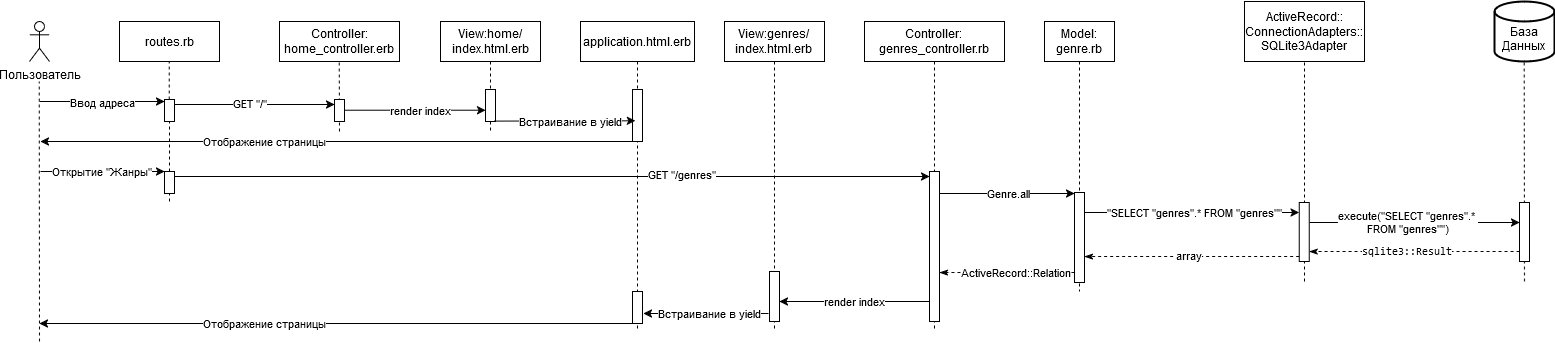

The diagram above was exported from draw.io. Its source (the exported page's mxGraphModel, read from the mxfile embedded in the PNG):
<mxGraphModel dx="1430" dy="782" grid="1" gridSize="10" guides="1" tooltips="1" connect="1" arrows="1" fold="1" page="1" pageScale="1" pageWidth="850" pageHeight="1100" math="0" shadow="0">
  <root>
    <mxCell id="0" />
    <mxCell id="1" parent="0" />
    <mxCell id="tYpc_6L7HMuKdfje9hwW-4" value="View:home/index.html.erb" style="shape=umlLifeline;perimeter=lifelinePerimeter;whiteSpace=wrap;html=1;container=1;dropTarget=0;collapsible=0;recursiveResize=0;outlineConnect=0;portConstraint=eastwest;newEdgeStyle={&quot;curved&quot;:0,&quot;rounded&quot;:0};" parent="1" vertex="1">
      <mxGeometry x="816" y="40" width="100" height="110" as="geometry" />
    </mxCell>
    <mxCell id="tYpc_6L7HMuKdfje9hwW-9" value="" style="html=1;points=[[0,0,0,0,5],[0,1,0,0,-5],[1,0,0,0,5],[1,1,0,0,-5]];perimeter=orthogonalPerimeter;outlineConnect=0;targetShapes=umlLifeline;portConstraint=eastwest;newEdgeStyle={&quot;curved&quot;:0,&quot;rounded&quot;:0};" parent="tYpc_6L7HMuKdfje9hwW-4" vertex="1">
      <mxGeometry x="45" y="68" width="10" height="32" as="geometry" />
    </mxCell>
    <mxCell id="tYpc_6L7HMuKdfje9hwW-33" value="&lt;div&gt;View:genres/&lt;/div&gt;&lt;div&gt;index.html.erb&lt;br&gt;&lt;/div&gt;" style="shape=umlLifeline;perimeter=lifelinePerimeter;whiteSpace=wrap;html=1;container=1;dropTarget=0;collapsible=0;recursiveResize=0;outlineConnect=0;portConstraint=eastwest;newEdgeStyle={&quot;curved&quot;:0,&quot;rounded&quot;:0};" parent="1" vertex="1">
      <mxGeometry x="1100" y="40" width="100" height="310" as="geometry" />
    </mxCell>
    <mxCell id="4oy4x_PYkp_Zsue_m4NZ-5" value="&lt;div&gt;Model:&lt;/div&gt;&lt;div&gt;genre.rb&lt;br&gt;&lt;/div&gt;" style="shape=umlLifeline;perimeter=lifelinePerimeter;whiteSpace=wrap;html=1;container=1;dropTarget=0;collapsible=0;recursiveResize=0;outlineConnect=0;portConstraint=eastwest;newEdgeStyle={&quot;curved&quot;:0,&quot;rounded&quot;:0};" parent="1" vertex="1">
      <mxGeometry x="1420" y="40" width="70" height="270" as="geometry" />
    </mxCell>
    <mxCell id="7OG68iCXWEb1AxIP0ivG-18" value="" style="html=1;points=[[0,0,0,0,5],[0,1,0,0,-5],[1,0,0,0,5],[1,1,0,0,-5]];perimeter=orthogonalPerimeter;outlineConnect=0;targetShapes=umlLifeline;portConstraint=eastwest;newEdgeStyle={&quot;curved&quot;:0,&quot;rounded&quot;:0};" vertex="1" parent="4oy4x_PYkp_Zsue_m4NZ-5">
      <mxGeometry x="30" y="171" width="10" height="90" as="geometry" />
    </mxCell>
    <mxCell id="4oy4x_PYkp_Zsue_m4NZ-6" value="Пользователь" style="shape=umlActor;verticalLabelPosition=bottom;verticalAlign=top;html=1;outlineConnect=0;" parent="1" vertex="1">
      <mxGeometry x="405" y="40" width="20" height="40" as="geometry" />
    </mxCell>
    <mxCell id="4oy4x_PYkp_Zsue_m4NZ-22" value="&lt;div&gt;Controller:&lt;/div&gt;&lt;div&gt;genres_controller.rb&lt;br&gt;&lt;/div&gt;" style="shape=umlLifeline;perimeter=lifelinePerimeter;whiteSpace=wrap;html=1;container=1;dropTarget=0;collapsible=0;recursiveResize=0;outlineConnect=0;portConstraint=eastwest;newEdgeStyle={&quot;curved&quot;:0,&quot;rounded&quot;:0};" parent="1" vertex="1">
      <mxGeometry x="1240" y="40" width="140" height="310" as="geometry" />
    </mxCell>
    <mxCell id="7OG68iCXWEb1AxIP0ivG-14" value="" style="html=1;points=[[0,0,0,0,5],[0,1,0,0,-5],[1,0,0,0,5],[1,1,0,0,-5]];perimeter=orthogonalPerimeter;outlineConnect=0;targetShapes=umlLifeline;portConstraint=eastwest;newEdgeStyle={&quot;curved&quot;:0,&quot;rounded&quot;:0};" vertex="1" parent="4oy4x_PYkp_Zsue_m4NZ-22">
      <mxGeometry x="65" y="150" width="10" height="150" as="geometry" />
    </mxCell>
    <mxCell id="7OG68iCXWEb1AxIP0ivG-1" value="" style="endArrow=classic;html=1;rounded=0;entryX=0;entryY=0;entryDx=0;entryDy=5;entryPerimeter=0;" edge="1" parent="1" source="7OG68iCXWEb1AxIP0ivG-43">
      <mxGeometry width="50" height="50" relative="1" as="geometry">
        <mxPoint x="755.9285714285713" y="128.71" as="sourcePoint" />
        <mxPoint x="861" y="128.71" as="targetPoint" />
      </mxGeometry>
    </mxCell>
    <mxCell id="7OG68iCXWEb1AxIP0ivG-2" value="&lt;div&gt;render index&lt;/div&gt;" style="edgeLabel;html=1;align=center;verticalAlign=middle;resizable=0;points=[];" vertex="1" connectable="0" parent="7OG68iCXWEb1AxIP0ivG-1">
      <mxGeometry x="-0.2944" y="-2" relative="1" as="geometry">
        <mxPoint x="26" y="-2" as="offset" />
      </mxGeometry>
    </mxCell>
    <mxCell id="7OG68iCXWEb1AxIP0ivG-4" value="" style="endArrow=classic;html=1;rounded=0;" edge="1" parent="1" source="7OG68iCXWEb1AxIP0ivG-48">
      <mxGeometry width="50" height="50" relative="1" as="geometry">
        <mxPoint x="865.5" y="160" as="sourcePoint" />
        <mxPoint x="416" y="160" as="targetPoint" />
      </mxGeometry>
    </mxCell>
    <mxCell id="7OG68iCXWEb1AxIP0ivG-8" value="&lt;div&gt;Отображение страницы&lt;br&gt;&lt;/div&gt;" style="edgeLabel;html=1;align=center;verticalAlign=middle;resizable=0;points=[];" vertex="1" connectable="0" parent="7OG68iCXWEb1AxIP0ivG-4">
      <mxGeometry x="0.0209" y="-1" relative="1" as="geometry">
        <mxPoint x="-66" y="1" as="offset" />
      </mxGeometry>
    </mxCell>
    <mxCell id="7OG68iCXWEb1AxIP0ivG-10" value="" style="endArrow=classic;html=1;rounded=0;" edge="1" parent="1" target="7OG68iCXWEb1AxIP0ivG-45">
      <mxGeometry width="50" height="50" relative="1" as="geometry">
        <mxPoint x="416" y="190" as="sourcePoint" />
        <mxPoint x="536" y="190" as="targetPoint" />
      </mxGeometry>
    </mxCell>
    <mxCell id="7OG68iCXWEb1AxIP0ivG-11" value="&lt;div&gt;Открытие &quot;Жанры&quot;&lt;/div&gt;" style="edgeLabel;html=1;align=center;verticalAlign=middle;resizable=0;points=[];" vertex="1" connectable="0" parent="7OG68iCXWEb1AxIP0ivG-10">
      <mxGeometry x="-0.2944" y="-2" relative="1" as="geometry">
        <mxPoint x="17" y="-2" as="offset" />
      </mxGeometry>
    </mxCell>
    <mxCell id="7OG68iCXWEb1AxIP0ivG-13" value="&lt;div&gt;&lt;br&gt;&lt;/div&gt;&lt;div&gt;База&lt;/div&gt;&lt;div&gt;Данных&lt;br&gt;&lt;/div&gt;" style="strokeWidth=2;html=1;shape=mxgraph.flowchart.database;whiteSpace=wrap;" vertex="1" parent="1">
      <mxGeometry x="1870" y="20" width="60" height="60" as="geometry" />
    </mxCell>
    <mxCell id="7OG68iCXWEb1AxIP0ivG-15" value="" style="endArrow=classic;html=1;rounded=0;exitX=1;exitY=0;exitDx=0;exitDy=5;exitPerimeter=0;" edge="1" parent="1" source="7OG68iCXWEb1AxIP0ivG-45" target="7OG68iCXWEb1AxIP0ivG-14">
      <mxGeometry width="50" height="50" relative="1" as="geometry">
        <mxPoint x="1015" y="240" as="sourcePoint" />
        <mxPoint x="1065" y="190" as="targetPoint" />
      </mxGeometry>
    </mxCell>
    <mxCell id="7OG68iCXWEb1AxIP0ivG-16" value="GET &quot;/genres&quot;" style="edgeLabel;html=1;align=center;verticalAlign=middle;resizable=0;points=[];" vertex="1" connectable="0" parent="7OG68iCXWEb1AxIP0ivG-15">
      <mxGeometry x="0.3424" y="2" relative="1" as="geometry">
        <mxPoint as="offset" />
      </mxGeometry>
    </mxCell>
    <mxCell id="7OG68iCXWEb1AxIP0ivG-17" value="" style="endArrow=classic;html=1;rounded=0;" edge="1" parent="1">
      <mxGeometry width="50" height="50" relative="1" as="geometry">
        <mxPoint x="1315" y="212" as="sourcePoint" />
        <mxPoint x="1450" y="212" as="targetPoint" />
        <Array as="points">
          <mxPoint x="1350" y="212" />
        </Array>
      </mxGeometry>
    </mxCell>
    <mxCell id="7OG68iCXWEb1AxIP0ivG-19" value="Genre.all" style="edgeLabel;html=1;align=center;verticalAlign=middle;resizable=0;points=[];" vertex="1" connectable="0" parent="7OG68iCXWEb1AxIP0ivG-17">
      <mxGeometry x="0.014" relative="1" as="geometry">
        <mxPoint as="offset" />
      </mxGeometry>
    </mxCell>
    <mxCell id="7OG68iCXWEb1AxIP0ivG-22" value="" style="endArrow=none;dashed=1;html=1;rounded=0;entryX=0.5;entryY=1;entryDx=0;entryDy=0;" edge="1" parent="1" target="7OG68iCXWEb1AxIP0ivG-53">
      <mxGeometry width="50" height="50" relative="1" as="geometry">
        <mxPoint x="1680" y="300" as="sourcePoint" />
        <mxPoint x="1679.66" y="90" as="targetPoint" />
      </mxGeometry>
    </mxCell>
    <mxCell id="7OG68iCXWEb1AxIP0ivG-21" value="" style="html=1;points=[[0,0,0,0,5],[0,1,0,0,-5],[1,0,0,0,5],[1,1,0,0,-5]];perimeter=orthogonalPerimeter;outlineConnect=0;targetShapes=umlLifeline;portConstraint=eastwest;newEdgeStyle={&quot;curved&quot;:0,&quot;rounded&quot;:0};" vertex="1" parent="1">
      <mxGeometry x="1674.66" y="221" width="10" height="59" as="geometry" />
    </mxCell>
    <mxCell id="7OG68iCXWEb1AxIP0ivG-23" value="" style="endArrow=classic;html=1;rounded=0;" edge="1" parent="1" target="7OG68iCXWEb1AxIP0ivG-21">
      <mxGeometry width="50" height="50" relative="1" as="geometry">
        <mxPoint x="1460" y="231" as="sourcePoint" />
        <mxPoint x="1510" y="181" as="targetPoint" />
      </mxGeometry>
    </mxCell>
    <mxCell id="7OG68iCXWEb1AxIP0ivG-24" value="&quot;SELECT &quot;genres&quot;.* FROM &quot;genres&quot;&quot;" style="edgeLabel;html=1;align=center;verticalAlign=middle;resizable=0;points=[];" vertex="1" connectable="0" parent="7OG68iCXWEb1AxIP0ivG-23">
      <mxGeometry x="0.2632" y="3" relative="1" as="geometry">
        <mxPoint x="-26" y="3" as="offset" />
      </mxGeometry>
    </mxCell>
    <mxCell id="7OG68iCXWEb1AxIP0ivG-25" value="" style="endArrow=classicThin;html=1;rounded=0;exitX=0;exitY=1;exitDx=0;exitDy=-5;exitPerimeter=0;dashed=1;endFill=1;" edge="1" parent="1" source="7OG68iCXWEb1AxIP0ivG-21" target="7OG68iCXWEb1AxIP0ivG-18">
      <mxGeometry width="50" height="50" relative="1" as="geometry">
        <mxPoint x="1560" y="311" as="sourcePoint" />
        <mxPoint x="1610" y="261" as="targetPoint" />
      </mxGeometry>
    </mxCell>
    <mxCell id="7OG68iCXWEb1AxIP0ivG-27" value="array" style="edgeLabel;html=1;align=center;verticalAlign=middle;resizable=0;points=[];" vertex="1" connectable="0" parent="7OG68iCXWEb1AxIP0ivG-25">
      <mxGeometry x="0.0377" y="-1" relative="1" as="geometry">
        <mxPoint as="offset" />
      </mxGeometry>
    </mxCell>
    <mxCell id="7OG68iCXWEb1AxIP0ivG-28" value="" style="endArrow=classicThin;html=1;rounded=0;dashed=1;endFill=1;" edge="1" parent="1">
      <mxGeometry width="50" height="50" relative="1" as="geometry">
        <mxPoint x="1450" y="291" as="sourcePoint" />
        <mxPoint x="1315" y="291" as="targetPoint" />
      </mxGeometry>
    </mxCell>
    <mxCell id="7OG68iCXWEb1AxIP0ivG-31" value="ActiveRecord::Relation" style="edgeLabel;html=1;align=center;verticalAlign=middle;resizable=0;points=[];" vertex="1" connectable="0" parent="7OG68iCXWEb1AxIP0ivG-28">
      <mxGeometry x="0.0053" relative="1" as="geometry">
        <mxPoint x="8" as="offset" />
      </mxGeometry>
    </mxCell>
    <mxCell id="7OG68iCXWEb1AxIP0ivG-32" value="" style="endArrow=classicThin;html=1;rounded=0;dashed=1;endFill=1;" edge="1" parent="1" target="7OG68iCXWEb1AxIP0ivG-21">
      <mxGeometry width="50" height="50" relative="1" as="geometry">
        <mxPoint x="1895.07" y="270" as="sourcePoint" />
        <mxPoint x="1739.9985714285713" y="270" as="targetPoint" />
        <Array as="points">
          <mxPoint x="1830.07" y="270" />
        </Array>
      </mxGeometry>
    </mxCell>
    <mxCell id="7OG68iCXWEb1AxIP0ivG-58" value="&lt;code&gt;sqlite3::Result&lt;/code&gt; " style="edgeLabel;html=1;align=center;verticalAlign=middle;resizable=0;points=[];" vertex="1" connectable="0" parent="7OG68iCXWEb1AxIP0ivG-32">
      <mxGeometry x="0.0774" relative="1" as="geometry">
        <mxPoint as="offset" />
      </mxGeometry>
    </mxCell>
    <mxCell id="7OG68iCXWEb1AxIP0ivG-33" value="" style="endArrow=none;dashed=1;html=1;rounded=0;" edge="1" parent="1">
      <mxGeometry width="50" height="50" relative="1" as="geometry">
        <mxPoint x="415" y="360" as="sourcePoint" />
        <mxPoint x="414.71000000000004" y="100" as="targetPoint" />
      </mxGeometry>
    </mxCell>
    <mxCell id="7OG68iCXWEb1AxIP0ivG-34" value="routes.rb" style="rounded=0;whiteSpace=wrap;html=1;" vertex="1" parent="1">
      <mxGeometry x="495" y="40" width="100" height="40" as="geometry" />
    </mxCell>
    <UserObject label="&lt;div&gt;Controller:&lt;/div&gt;&lt;div&gt;home_controller.erb&lt;/div&gt;" link="&#10;View:home/index.html.erb&#10;&#10;" id="7OG68iCXWEb1AxIP0ivG-35">
      <mxCell style="rounded=0;whiteSpace=wrap;html=1;" vertex="1" parent="1">
        <mxGeometry x="655" y="40" width="120" height="40" as="geometry" />
      </mxCell>
    </UserObject>
    <mxCell id="7OG68iCXWEb1AxIP0ivG-36" value="" style="endArrow=none;dashed=1;html=1;rounded=0;" edge="1" parent="1" source="7OG68iCXWEb1AxIP0ivG-39">
      <mxGeometry width="50" height="50" relative="1" as="geometry">
        <mxPoint x="545" y="490" as="sourcePoint" />
        <mxPoint x="544.71" y="80" as="targetPoint" />
      </mxGeometry>
    </mxCell>
    <mxCell id="7OG68iCXWEb1AxIP0ivG-37" value="" style="endArrow=none;dashed=1;html=1;rounded=0;" edge="1" parent="1">
      <mxGeometry width="50" height="50" relative="1" as="geometry">
        <mxPoint x="715" y="150" as="sourcePoint" />
        <mxPoint x="714.71" y="80" as="targetPoint" />
      </mxGeometry>
    </mxCell>
    <mxCell id="7OG68iCXWEb1AxIP0ivG-38" value="" style="endArrow=classic;html=1;rounded=0;" edge="1" parent="1" target="7OG68iCXWEb1AxIP0ivG-39">
      <mxGeometry width="50" height="50" relative="1" as="geometry">
        <mxPoint x="415" y="120" as="sourcePoint" />
        <mxPoint x="515" y="120" as="targetPoint" />
      </mxGeometry>
    </mxCell>
    <mxCell id="7OG68iCXWEb1AxIP0ivG-41" value="Ввод адреса" style="edgeLabel;html=1;align=center;verticalAlign=middle;resizable=0;points=[];" vertex="1" connectable="0" parent="7OG68iCXWEb1AxIP0ivG-38">
      <mxGeometry x="0.0034" y="-1" relative="1" as="geometry">
        <mxPoint as="offset" />
      </mxGeometry>
    </mxCell>
    <mxCell id="7OG68iCXWEb1AxIP0ivG-40" value="" style="endArrow=none;dashed=1;html=1;rounded=0;" edge="1" parent="1" source="7OG68iCXWEb1AxIP0ivG-45" target="7OG68iCXWEb1AxIP0ivG-39">
      <mxGeometry width="50" height="50" relative="1" as="geometry">
        <mxPoint x="545" y="490" as="sourcePoint" />
        <mxPoint x="544.71" y="80" as="targetPoint" />
      </mxGeometry>
    </mxCell>
    <mxCell id="7OG68iCXWEb1AxIP0ivG-39" value="" style="html=1;points=[[0,0,0,0,5],[0,1,0,0,-5],[1,0,0,0,5],[1,1,0,0,-5]];perimeter=orthogonalPerimeter;outlineConnect=0;targetShapes=umlLifeline;portConstraint=eastwest;newEdgeStyle={&quot;curved&quot;:0,&quot;rounded&quot;:0};" vertex="1" parent="1">
      <mxGeometry x="540" y="118" width="10" height="22" as="geometry" />
    </mxCell>
    <mxCell id="7OG68iCXWEb1AxIP0ivG-42" value="" style="endArrow=classic;html=1;rounded=0;exitX=1;exitY=0;exitDx=0;exitDy=5;exitPerimeter=0;entryX=0;entryY=0;entryDx=0;entryDy=5;entryPerimeter=0;" edge="1" parent="1" source="7OG68iCXWEb1AxIP0ivG-39" target="7OG68iCXWEb1AxIP0ivG-43">
      <mxGeometry width="50" height="50" relative="1" as="geometry">
        <mxPoint x="555" y="130" as="sourcePoint" />
        <mxPoint x="645" y="123" as="targetPoint" />
      </mxGeometry>
    </mxCell>
    <mxCell id="7OG68iCXWEb1AxIP0ivG-44" value="GET &quot;/&quot;" style="edgeLabel;html=1;align=center;verticalAlign=middle;resizable=0;points=[];" vertex="1" connectable="0" parent="7OG68iCXWEb1AxIP0ivG-42">
      <mxGeometry x="-0.0679" y="1" relative="1" as="geometry">
        <mxPoint as="offset" />
      </mxGeometry>
    </mxCell>
    <mxCell id="7OG68iCXWEb1AxIP0ivG-43" value="" style="html=1;points=[[0,0,0,0,5],[0,1,0,0,-5],[1,0,0,0,5],[1,1,0,0,-5]];perimeter=orthogonalPerimeter;outlineConnect=0;targetShapes=umlLifeline;portConstraint=eastwest;newEdgeStyle={&quot;curved&quot;:0,&quot;rounded&quot;:0};" vertex="1" parent="1">
      <mxGeometry x="710" y="118" width="10" height="22" as="geometry" />
    </mxCell>
    <mxCell id="7OG68iCXWEb1AxIP0ivG-46" value="" style="endArrow=none;dashed=1;html=1;rounded=0;" edge="1" parent="1" target="7OG68iCXWEb1AxIP0ivG-45">
      <mxGeometry width="50" height="50" relative="1" as="geometry">
        <mxPoint x="545" y="220" as="sourcePoint" />
        <mxPoint x="545" y="140" as="targetPoint" />
      </mxGeometry>
    </mxCell>
    <mxCell id="7OG68iCXWEb1AxIP0ivG-45" value="" style="html=1;points=[[0,0,0,0,5],[0,1,0,0,-5],[1,0,0,0,5],[1,1,0,0,-5]];perimeter=orthogonalPerimeter;outlineConnect=0;targetShapes=umlLifeline;portConstraint=eastwest;newEdgeStyle={&quot;curved&quot;:0,&quot;rounded&quot;:0};" vertex="1" parent="1">
      <mxGeometry x="540" y="190" width="10" height="22" as="geometry" />
    </mxCell>
    <mxCell id="7OG68iCXWEb1AxIP0ivG-47" value="application.html.erb" style="shape=umlLifeline;perimeter=lifelinePerimeter;whiteSpace=wrap;html=1;container=1;dropTarget=0;collapsible=0;recursiveResize=0;outlineConnect=0;portConstraint=eastwest;newEdgeStyle={&quot;curved&quot;:0,&quot;rounded&quot;:0};" vertex="1" parent="1">
      <mxGeometry x="956" y="40" width="114" height="310" as="geometry" />
    </mxCell>
    <mxCell id="7OG68iCXWEb1AxIP0ivG-48" value="" style="html=1;points=[[0,0,0,0,5],[0,1,0,0,-5],[1,0,0,0,5],[1,1,0,0,-5]];perimeter=orthogonalPerimeter;outlineConnect=0;targetShapes=umlLifeline;portConstraint=eastwest;newEdgeStyle={&quot;curved&quot;:0,&quot;rounded&quot;:0};" vertex="1" parent="7OG68iCXWEb1AxIP0ivG-47">
      <mxGeometry x="52" y="68" width="10" height="52" as="geometry" />
    </mxCell>
    <mxCell id="7OG68iCXWEb1AxIP0ivG-64" value="" style="html=1;points=[[0,0,0,0,5],[0,1,0,0,-5],[1,0,0,0,5],[1,1,0,0,-5]];perimeter=orthogonalPerimeter;outlineConnect=0;targetShapes=umlLifeline;portConstraint=eastwest;newEdgeStyle={&quot;curved&quot;:0,&quot;rounded&quot;:0};" vertex="1" parent="7OG68iCXWEb1AxIP0ivG-47">
      <mxGeometry x="52" y="270" width="10" height="32" as="geometry" />
    </mxCell>
    <mxCell id="7OG68iCXWEb1AxIP0ivG-49" value="" style="endArrow=classic;html=1;rounded=0;entryX=0;entryY=0;entryDx=0;entryDy=5;entryPerimeter=0;" edge="1" parent="1">
      <mxGeometry width="50" height="50" relative="1" as="geometry">
        <mxPoint x="870" y="139.6" as="sourcePoint" />
        <mxPoint x="1011" y="139.31" as="targetPoint" />
      </mxGeometry>
    </mxCell>
    <mxCell id="7OG68iCXWEb1AxIP0ivG-50" value="Встраивание в yield" style="edgeLabel;html=1;align=center;verticalAlign=middle;resizable=0;points=[];" vertex="1" connectable="0" parent="7OG68iCXWEb1AxIP0ivG-49">
      <mxGeometry x="-0.2944" y="-2" relative="1" as="geometry">
        <mxPoint x="26" y="-2" as="offset" />
      </mxGeometry>
    </mxCell>
    <mxCell id="7OG68iCXWEb1AxIP0ivG-53" value="&lt;div&gt;ActiveRecord::&lt;/div&gt;&lt;div&gt;ConnectionAdapters::&lt;/div&gt;&lt;div&gt;SQLite3Adapter&lt;/div&gt;" style="rounded=0;whiteSpace=wrap;html=1;" vertex="1" parent="1">
      <mxGeometry x="1620" y="20" width="120" height="60" as="geometry" />
    </mxCell>
    <mxCell id="7OG68iCXWEb1AxIP0ivG-54" value="" style="endArrow=none;dashed=1;html=1;rounded=0;entryX=0.5;entryY=1;entryDx=0;entryDy=0;" edge="1" parent="1">
      <mxGeometry width="50" height="50" relative="1" as="geometry">
        <mxPoint x="1900" y="300" as="sourcePoint" />
        <mxPoint x="1899.66" y="80" as="targetPoint" />
      </mxGeometry>
    </mxCell>
    <mxCell id="7OG68iCXWEb1AxIP0ivG-55" value="" style="endArrow=classic;html=1;rounded=0;" edge="1" parent="1" target="7OG68iCXWEb1AxIP0ivG-57">
      <mxGeometry width="50" height="50" relative="1" as="geometry">
        <mxPoint x="1685" y="241" as="sourcePoint" />
        <mxPoint x="1890" y="241" as="targetPoint" />
      </mxGeometry>
    </mxCell>
    <mxCell id="7OG68iCXWEb1AxIP0ivG-56" value="&lt;div&gt;execute(&quot;SELECT &quot;genres&quot;.*&amp;nbsp;&lt;/div&gt;&lt;div&gt;FROM &quot;genres&quot;&quot;)&lt;/div&gt;" style="edgeLabel;html=1;align=center;verticalAlign=middle;resizable=0;points=[];" vertex="1" connectable="0" parent="7OG68iCXWEb1AxIP0ivG-55">
      <mxGeometry x="0.2632" y="3" relative="1" as="geometry">
        <mxPoint x="-35" y="3" as="offset" />
      </mxGeometry>
    </mxCell>
    <mxCell id="7OG68iCXWEb1AxIP0ivG-57" value="" style="html=1;points=[[0,0,0,0,5],[0,1,0,0,-5],[1,0,0,0,5],[1,1,0,0,-5]];perimeter=orthogonalPerimeter;outlineConnect=0;targetShapes=umlLifeline;portConstraint=eastwest;newEdgeStyle={&quot;curved&quot;:0,&quot;rounded&quot;:0};" vertex="1" parent="1">
      <mxGeometry x="1895" y="221" width="10" height="59" as="geometry" />
    </mxCell>
    <mxCell id="7OG68iCXWEb1AxIP0ivG-60" value="" style="endArrow=classic;html=1;rounded=0;" edge="1" parent="1" source="7OG68iCXWEb1AxIP0ivG-14" target="7OG68iCXWEb1AxIP0ivG-62">
      <mxGeometry width="50" height="50" relative="1" as="geometry">
        <mxPoint x="1230" y="320" as="sourcePoint" />
        <mxPoint x="1210" y="270" as="targetPoint" />
        <Array as="points">
          <mxPoint x="1290" y="320" />
        </Array>
      </mxGeometry>
    </mxCell>
    <mxCell id="7OG68iCXWEb1AxIP0ivG-63" value="render index" style="edgeLabel;html=1;align=center;verticalAlign=middle;resizable=0;points=[];" vertex="1" connectable="0" parent="7OG68iCXWEb1AxIP0ivG-60">
      <mxGeometry x="0.1839" y="-3" relative="1" as="geometry">
        <mxPoint x="14" y="3" as="offset" />
      </mxGeometry>
    </mxCell>
    <mxCell id="7OG68iCXWEb1AxIP0ivG-62" value="" style="html=1;points=[[0,0,0,0,5],[0,1,0,0,-5],[1,0,0,0,5],[1,1,0,0,-5]];perimeter=orthogonalPerimeter;outlineConnect=0;targetShapes=umlLifeline;portConstraint=eastwest;newEdgeStyle={&quot;curved&quot;:0,&quot;rounded&quot;:0};" vertex="1" parent="1">
      <mxGeometry x="1145" y="290" width="10" height="50" as="geometry" />
    </mxCell>
    <mxCell id="7OG68iCXWEb1AxIP0ivG-65" value="" style="endArrow=classic;html=1;rounded=0;" edge="1" parent="1">
      <mxGeometry width="50" height="50" relative="1" as="geometry">
        <mxPoint x="1144" y="332" as="sourcePoint" />
        <mxPoint x="1019" y="332" as="targetPoint" />
      </mxGeometry>
    </mxCell>
    <mxCell id="7OG68iCXWEb1AxIP0ivG-66" value="Встраивание в yield" style="edgeLabel;html=1;align=center;verticalAlign=middle;resizable=0;points=[];" vertex="1" connectable="0" parent="7OG68iCXWEb1AxIP0ivG-65">
      <mxGeometry x="0.1839" y="-3" relative="1" as="geometry">
        <mxPoint x="14" y="3" as="offset" />
      </mxGeometry>
    </mxCell>
    <mxCell id="7OG68iCXWEb1AxIP0ivG-67" value="" style="endArrow=classic;html=1;rounded=0;" edge="1" parent="1">
      <mxGeometry width="50" height="50" relative="1" as="geometry">
        <mxPoint x="1008" y="342" as="sourcePoint" />
        <mxPoint x="415" y="342" as="targetPoint" />
      </mxGeometry>
    </mxCell>
    <mxCell id="7OG68iCXWEb1AxIP0ivG-68" value="&lt;div&gt;Отображение страницы&lt;br&gt;&lt;/div&gt;" style="edgeLabel;html=1;align=center;verticalAlign=middle;resizable=0;points=[];" vertex="1" connectable="0" parent="7OG68iCXWEb1AxIP0ivG-67">
      <mxGeometry x="0.0209" y="-1" relative="1" as="geometry">
        <mxPoint x="-66" y="1" as="offset" />
      </mxGeometry>
    </mxCell>
  </root>
</mxGraphModel>